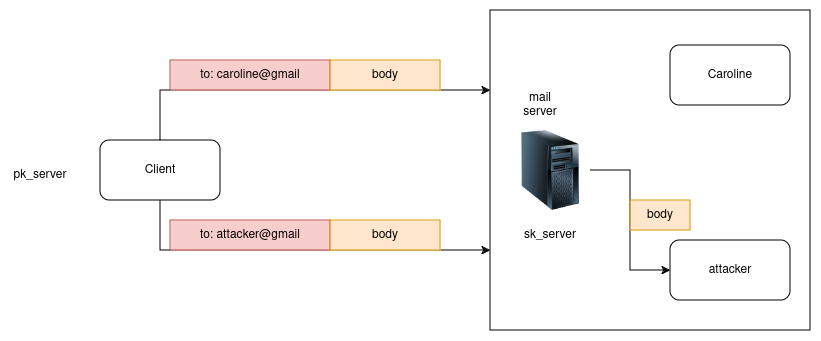

The diagram above was exported from draw.io. Its source (the exported page's mxGraphModel, read from the mxfile embedded in the PNG):
<mxGraphModel dx="1364" dy="758" grid="1" gridSize="10" guides="1" tooltips="1" connect="1" arrows="1" fold="1" page="1" pageScale="1" pageWidth="850" pageHeight="1100" math="0" shadow="0">
  <root>
    <mxCell id="0" />
    <mxCell id="1" parent="0" />
    <mxCell id="MGOvZ939M1L7AcwCqyoo-1" value="" style="rounded=0;whiteSpace=wrap;html=1;" vertex="1" parent="1">
      <mxGeometry x="520" y="160" width="320" height="320" as="geometry" />
    </mxCell>
    <mxCell id="MGOvZ939M1L7AcwCqyoo-2" value="Client" style="rounded=1;whiteSpace=wrap;html=1;" vertex="1" parent="1">
      <mxGeometry x="130" y="290" width="120" height="60" as="geometry" />
    </mxCell>
    <mxCell id="MGOvZ939M1L7AcwCqyoo-15" style="edgeStyle=orthogonalEdgeStyle;rounded=0;orthogonalLoop=1;jettySize=auto;html=1;entryX=0;entryY=0.5;entryDx=0;entryDy=0;" edge="1" parent="1" source="MGOvZ939M1L7AcwCqyoo-3" target="MGOvZ939M1L7AcwCqyoo-14">
      <mxGeometry relative="1" as="geometry" />
    </mxCell>
    <mxCell id="MGOvZ939M1L7AcwCqyoo-3" value="" style="image;html=1;image=img/lib/clip_art/computers/Server_Tower_128x128.png" vertex="1" parent="1">
      <mxGeometry x="540" y="280" width="80" height="80" as="geometry" />
    </mxCell>
    <mxCell id="MGOvZ939M1L7AcwCqyoo-4" value="" style="endArrow=classic;html=1;rounded=0;exitX=0.5;exitY=0;exitDx=0;exitDy=0;entryX=0;entryY=0.25;entryDx=0;entryDy=0;" edge="1" parent="1" source="MGOvZ939M1L7AcwCqyoo-2" target="MGOvZ939M1L7AcwCqyoo-1">
      <mxGeometry width="50" height="50" relative="1" as="geometry">
        <mxPoint x="390" y="420" as="sourcePoint" />
        <mxPoint x="450" y="380" as="targetPoint" />
        <Array as="points">
          <mxPoint x="190" y="240" />
        </Array>
      </mxGeometry>
    </mxCell>
    <mxCell id="MGOvZ939M1L7AcwCqyoo-5" style="edgeStyle=orthogonalEdgeStyle;rounded=0;orthogonalLoop=1;jettySize=auto;html=1;entryX=0;entryY=0.75;entryDx=0;entryDy=0;exitX=0.5;exitY=1;exitDx=0;exitDy=0;" edge="1" parent="1" source="MGOvZ939M1L7AcwCqyoo-2" target="MGOvZ939M1L7AcwCqyoo-1">
      <mxGeometry relative="1" as="geometry">
        <Array as="points">
          <mxPoint x="190" y="400" />
        </Array>
      </mxGeometry>
    </mxCell>
    <mxCell id="MGOvZ939M1L7AcwCqyoo-6" value="to: caroline@gmail" style="text;html=1;align=center;verticalAlign=middle;whiteSpace=wrap;rounded=0;fillColor=#f8cecc;strokeColor=#b85450;" vertex="1" parent="1">
      <mxGeometry x="200" y="210" width="160" height="30" as="geometry" />
    </mxCell>
    <mxCell id="MGOvZ939M1L7AcwCqyoo-7" value="body" style="text;html=1;align=center;verticalAlign=middle;whiteSpace=wrap;rounded=0;fillColor=#ffe6cc;strokeColor=#d79b00;" vertex="1" parent="1">
      <mxGeometry x="360" y="210" width="110" height="30" as="geometry" />
    </mxCell>
    <mxCell id="MGOvZ939M1L7AcwCqyoo-9" value="to: attacker@gmail" style="text;html=1;align=center;verticalAlign=middle;whiteSpace=wrap;rounded=0;fillColor=#f8cecc;strokeColor=#b85450;" vertex="1" parent="1">
      <mxGeometry x="200" y="370" width="160" height="30" as="geometry" />
    </mxCell>
    <mxCell id="MGOvZ939M1L7AcwCqyoo-10" value="body" style="text;html=1;align=center;verticalAlign=middle;whiteSpace=wrap;rounded=0;fillColor=#ffe6cc;strokeColor=#d79b00;" vertex="1" parent="1">
      <mxGeometry x="360" y="370" width="110" height="30" as="geometry" />
    </mxCell>
    <mxCell id="MGOvZ939M1L7AcwCqyoo-11" value="mail server" style="text;html=1;align=center;verticalAlign=middle;whiteSpace=wrap;rounded=0;" vertex="1" parent="1">
      <mxGeometry x="540" y="240" width="60" height="30" as="geometry" />
    </mxCell>
    <mxCell id="MGOvZ939M1L7AcwCqyoo-12" value="sk_server" style="text;html=1;align=center;verticalAlign=middle;whiteSpace=wrap;rounded=0;" vertex="1" parent="1">
      <mxGeometry x="550" y="370" width="60" height="30" as="geometry" />
    </mxCell>
    <mxCell id="MGOvZ939M1L7AcwCqyoo-13" value="pk_server" style="text;html=1;align=center;verticalAlign=middle;whiteSpace=wrap;rounded=0;" vertex="1" parent="1">
      <mxGeometry x="40" y="310" width="60" height="30" as="geometry" />
    </mxCell>
    <mxCell id="MGOvZ939M1L7AcwCqyoo-14" value="attacker" style="rounded=1;whiteSpace=wrap;html=1;" vertex="1" parent="1">
      <mxGeometry x="700" y="390" width="120" height="60" as="geometry" />
    </mxCell>
    <mxCell id="MGOvZ939M1L7AcwCqyoo-16" value="body" style="text;html=1;align=center;verticalAlign=middle;whiteSpace=wrap;rounded=0;fillColor=#ffe6cc;strokeColor=#d79b00;" vertex="1" parent="1">
      <mxGeometry x="660" y="350" width="60" height="30" as="geometry" />
    </mxCell>
    <mxCell id="MGOvZ939M1L7AcwCqyoo-17" value="Caroline" style="rounded=1;whiteSpace=wrap;html=1;" vertex="1" parent="1">
      <mxGeometry x="700" y="195" width="120" height="60" as="geometry" />
    </mxCell>
  </root>
</mxGraphModel>